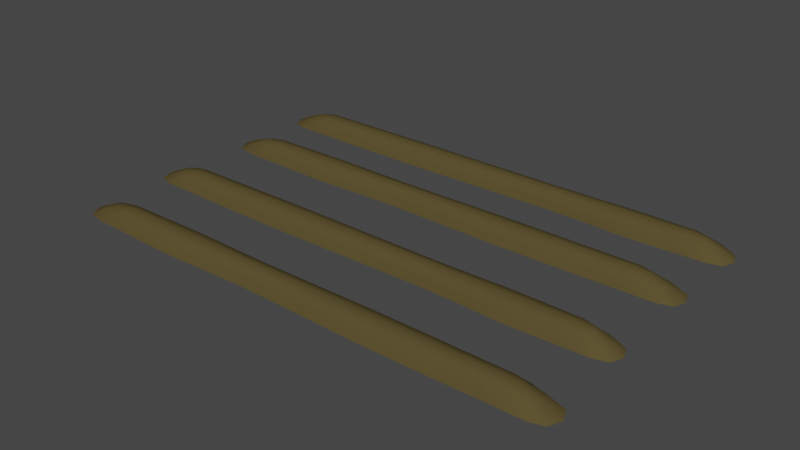 # Source: Farm_FirstAge_Level2.blend  (saved by Blender 3.0.42; exported with 4.5.12 LTS)
import bpy
from mathutils import Matrix  # noqa: F401  (used for matrix-valued properties, if any)

bpy.ops.wm.read_factory_settings(use_empty=True)
scene = bpy.context.scene
scene.name = 'Scene'

# ---- collections
col_collection = bpy.data.collections.new('Collection'); scene.collection.children.link(col_collection)

# ---- materials (node trees are filled in below, after node groups)
mat_dirt = bpy.data.materials.new('Dirt')
mat_dirt.alpha_threshold = 0.0
mat_dirt.use_transparent_shadow = False
mat_dirt.diffuse_color = (0.09462, 0.07399, 0.02894, 1.0)
mat_dirt.roughness = 0.5

# ---- material node trees

# ---- world
world_world = bpy.data.worlds.new('World'); scene.world = world_world
world_world.use_nodes = True; world_world.node_tree.nodes.clear()
_N = world_world.node_tree.nodes; _L = world_world.node_tree.links
n0 = _N.new('ShaderNodeOutputWorld'); n0.name = 'World Output'; n0.location = (300, 300)
n1 = _N.new('ShaderNodeBackground'); n1.name = 'Background'; n1.location = (10, 300)
n1.inputs[0].default_value = (0.05088, 0.05088, 0.05088, 1.0)
_L.new(n1.outputs[0], n0.inputs[0])
n0.is_active_output = True
world_world.color = (0.05088, 0.05088, 0.05088)
world_world.use_sun_shadow = False
world_world.sun_shadow_jitter_overblur = 0.0

# ---- meshes
me_cube_278 = bpy.data.meshes.new('Cube.278')
me_cube_278.from_pydata([(-0.801, -0.3533, 0.02306), (0.7805, -0.3098, 0.02306), (0.8417, -0.3533, 0.02306), (-0.7184, -0.3969, 0.02306), (-0.6684, -0.3533, 0.0512), (-0.4831, -0.3533, 0.0512), (-0.5197, -0.4015, 0.02306), (-0.7184, -0.3098, 0.02306), (0.7805, -0.3969, 0.02306), (0.729, -0.3533, 0.0512), (0.5051, -0.306, 0.02306), (-0.5197, -0.3051, 0.02306), (-0.2706, -0.3989, 0.02306), (-0.2509, -0.3533, 0.0512), (0.07278, -0.3533, 0.0512), (0.07659, -0.398, 0.02306), (-0.2706, -0.3078, 0.02306), (0.5051, -0.4007, 0.02306), (0.4722, -0.3533, 0.0512), (0.07659, -0.3087, 0.02306), (0.8315, -0.03266, 0.02306), (-0.775, -0.07621, 0.02306), (-0.8362, -0.03266, 0.02306), (0.7662, 0.01089, 0.02306), (0.7266, -0.03266, 0.0512), (0.5801, -0.03266, 0.0512), (0.609, 0.01554, 0.02306), (0.7662, -0.07621, 0.02306), (-0.775, 0.01089, 0.02306), (-0.7235, -0.03266, 0.0512), (-0.4996, -0.07998, 0.02306), (0.609, -0.08086, 0.02306), (0.412, 0.01287, 0.02306), (0.3964, -0.03266, 0.0512), (0.01569, -0.03266, 0.0512), (0.01076, 0.01199, 0.02306), (0.412, -0.07819, 0.02306), (-0.4996, 0.01465, 0.02306), (-0.4667, -0.03266, 0.0512), (0.01076, -0.07731, 0.02306), (-0.8277, 0.3147, 0.02306), (0.7538, 0.3583, 0.02306), (0.815, 0.3147, 0.02306), (-0.7451, 0.2712, 0.02306), (-0.6951, 0.3147, 0.0512), (-0.5098, 0.3147, 0.0512), (-0.5464, 0.2665, 0.02306), (-0.7451, 0.3583, 0.02306), (0.7538, 0.2712, 0.02306), (0.7023, 0.3147, 0.0512), (0.4783, 0.3621, 0.02306), (-0.5464, 0.3629, 0.02306), (-0.2973, 0.2692, 0.02306), (-0.2776, 0.3147, 0.0512), (0.04606, 0.3147, 0.0512), (0.04987, 0.2701, 0.02306), (-0.2973, 0.3603, 0.02306), (0.4783, 0.2674, 0.02306), (0.4455, 0.3147, 0.0512), (0.04987, 0.3594, 0.02306), (0.8315, 0.6117, 0.02306), (-0.775, 0.5681, 0.02306), (-0.8362, 0.6117, 0.02306), (0.7662, 0.6552, 0.02306), (0.7266, 0.6117, 0.0512), (0.5801, 0.6117, 0.0512), (0.609, 0.6599, 0.02306), (0.7662, 0.5681, 0.02306), (-0.775, 0.6552, 0.02306), (-0.7235, 0.6117, 0.0512), (-0.4996, 0.5643, 0.02306), (0.609, 0.5635, 0.02306), (0.412, 0.6572, 0.02306), (0.3964, 0.6117, 0.0512), (0.01569, 0.6117, 0.0512), (0.01076, 0.6563, 0.02306), (0.412, 0.5661, 0.02306), (-0.4996, 0.659, 0.02306), (-0.4667, 0.6117, 0.0512), (0.01076, 0.567, 0.02306), (-0.8566, -0.3533, -0.00508), (-0.7804, -0.386, 0.02306), (-0.74, -0.3533, 0.04416), (-0.7804, -0.3207, 0.02306), (-0.7685, -0.2976, -0.00508), (0.7419, -0.3268, 0.04416), (0.8264, -0.3207, 0.02306), (0.8973, -0.3533, -0.00508), (0.7857, -0.3533, 0.04416), (0.8264, -0.386, 0.02306), (0.832, -0.4091, -0.00508), (-0.6809, -0.3799, 0.04416), (-0.5563, -0.2916, -0.00508), (-0.6809, -0.3268, 0.04416), (-0.7685, -0.4091, -0.00508), (-0.4923, -0.3827, 0.04416), (-0.5835, -0.3533, 0.0512), (-0.6274, -0.3981, 0.02306), (-0.6274, -0.3086, 0.02306), (0.4804, -0.3245, 0.04416), (0.5379, -0.4139, -0.00508), (0.832, -0.2976, -0.00508), (0.7419, -0.3799, 0.04416), (0.681, -0.3978, 0.02306), (0.6363, -0.3533, 0.0512), (0.681, -0.3089, 0.02306), (-0.2903, -0.295, -0.00508), (-0.2558, -0.3811, 0.04416), (-0.4923, -0.324, 0.04416), (-0.5563, -0.4151, -0.00508), (-0.3994, -0.3035, 0.02306), (-0.3994, -0.4032, 0.02306), (-0.3709, -0.3533, 0.0512), (-0.2558, -0.3256, 0.04416), (-0.2903, -0.4117, -0.00508), (0.0804, -0.2962, -0.00508), (0.07373, -0.3806, 0.04416), (-0.108, -0.3533, 0.0512), (-0.1173, -0.395, 0.02306), (-0.1173, -0.3117, 0.02306), (0.07373, -0.3261, 0.04416), (0.0804, -0.4105, -0.00508), (0.5379, -0.2927, -0.00508), (0.4804, -0.3822, 0.04416), (0.2908, -0.4019, 0.02306), (0.2725, -0.3533, 0.0512), (0.2908, -0.3048, 0.02306), (0.8755, -0.03266, -0.00508), (0.8152, -9.576e-07, 0.02306), (0.7833, -0.03266, 0.04416), (0.8152, -0.06532, 0.02306), (0.8057, -0.08843, -0.00508), (-0.7364, -0.05921, 0.04416), (-0.8209, -0.06532, 0.02306), (-0.8918, -0.03266, -0.00508), (-0.7802, -0.03266, 0.04416), (-0.8209, -1.491e-06, 0.02306), (-0.8265, 0.02311, -0.00508), (0.7365, -0.006111, 0.04416), (0.6379, -0.09439, -0.00508), (0.7365, -0.05921, 0.04416), (0.8057, 0.02311, -0.00508), (0.5873, -0.003275, 0.04416), (0.6595, -0.03266, 0.0512), (0.6942, 0.01205, 0.02306), (0.6942, -0.07737, 0.02306), (-0.4749, -0.06151, 0.04416), (-0.5324, 0.02793, -0.00508), (-0.8265, -0.08843, -0.00508), (-0.7364, -0.006112, 0.04416), (-0.6755, 0.01183, 0.02306), (-0.6308, -0.03266, 0.0512), (-0.6755, -0.07715, 0.02306), (0.4276, -0.09097, -0.00508), (0.4003, -0.004901, 0.04416), (0.5873, -0.06205, 0.04416), (0.6379, 0.02906, -0.00508), (0.5139, -0.08252, 0.02306), (0.5139, 0.0172, 0.02306), (0.4914, -0.03266, 0.0512), (0.4003, -0.06042, 0.04416), (0.4276, 0.02565, -0.00508), (0.005833, -0.08984, -0.00508), (0.01446, -0.00544, 0.04416), (0.2522, -0.03266, 0.0512), (0.2591, 0.008991, 0.02306), (0.2591, -0.07431, 0.02306), (0.01446, -0.05988, 0.04416), (0.005833, 0.02452, -0.00508), (-0.5324, -0.09325, -0.00508), (-0.4749, -0.003814, 0.04416), (-0.2649, 0.01587, 0.02306), (-0.2463, -0.03266, 0.0512), (-0.2649, -0.08119, 0.02306), (-0.8834, 0.3147, -0.00508), (-0.8071, 0.2821, 0.02306), (-0.7667, 0.3147, 0.04416), (-0.8071, 0.3474, 0.02306), (-0.7952, 0.3705, -0.00508), (0.7151, 0.3413, 0.04416), (0.7997, 0.3474, 0.02306), (0.8706, 0.3147, -0.00508), (0.759, 0.3147, 0.04416), (0.7997, 0.2821, 0.02306), (0.8053, 0.259, -0.00508), (-0.7076, 0.2882, 0.04416), (-0.583, 0.3765, -0.00508), (-0.7076, 0.3413, 0.04416), (-0.7952, 0.259, -0.00508), (-0.519, 0.2854, 0.04416), (-0.6103, 0.3147, 0.0512), (-0.6542, 0.27, 0.02306), (-0.6542, 0.3595, 0.02306), (0.4537, 0.3436, 0.04416), (0.5112, 0.2541, -0.00508), (0.8053, 0.3705, -0.00508), (0.7151, 0.2882, 0.04416), (0.6543, 0.2703, 0.02306), (0.6096, 0.3147, 0.0512), (0.6543, 0.3592, 0.02306), (-0.3171, 0.3731, -0.00508), (-0.2826, 0.287, 0.04416), (-0.519, 0.3441, 0.04416), (-0.583, 0.253, -0.00508), (-0.4261, 0.3646, 0.02306), (-0.4261, 0.2649, 0.02306), (-0.3977, 0.3147, 0.0512), (-0.2826, 0.3425, 0.04416), (-0.3171, 0.2564, -0.00508), (0.05368, 0.3719, -0.00508), (0.04701, 0.2875, 0.04416), (-0.1347, 0.3147, 0.0512), (-0.1441, 0.2731, 0.02306), (-0.1441, 0.3564, 0.02306), (0.04701, 0.342, 0.04416), (0.05368, 0.2576, -0.00508), (0.5112, 0.3753, -0.00508), (0.4537, 0.2859, 0.04416), (0.2641, 0.2662, 0.02306), (0.2458, 0.3147, 0.0512), (0.2641, 0.3633, 0.02306), (0.8755, 0.6117, -0.00508), (0.8152, 0.6443, 0.02306), (0.7833, 0.6117, 0.04416), (0.8152, 0.579, 0.02306), (0.8057, 0.5559, -0.00508), (-0.7364, 0.5851, 0.04416), (-0.8209, 0.579, 0.02306), (-0.8918, 0.6117, -0.00508), (-0.7802, 0.6117, 0.04416), (-0.8209, 0.6443, 0.02306), (-0.8265, 0.6674, -0.00508), (0.7365, 0.6382, 0.04416), (0.6379, 0.5499, -0.00508), (0.7365, 0.5851, 0.04416), (0.8057, 0.6674, -0.00508), (0.5873, 0.6411, 0.04416), (0.6595, 0.6117, 0.0512), (0.6942, 0.6564, 0.02306), (0.6942, 0.567, 0.02306), (-0.4749, 0.5828, 0.04416), (-0.5324, 0.6723, -0.00508), (-0.8265, 0.5559, -0.00508), (-0.7364, 0.6382, 0.04416), (-0.6755, 0.6562, 0.02306), (-0.6308, 0.6117, 0.0512), (-0.6755, 0.5672, 0.02306), (0.4276, 0.5534, -0.00508), (0.4003, 0.6394, 0.04416), (0.5873, 0.5823, 0.04416), (0.6379, 0.6734, -0.00508), (0.5139, 0.5618, 0.02306), (0.5139, 0.6615, 0.02306), (0.4914, 0.6117, 0.0512), (0.4003, 0.5839, 0.04416), (0.4276, 0.67, -0.00508), (0.005832, 0.5545, -0.00508), (0.01446, 0.6389, 0.04416), (0.2522, 0.6117, 0.0512), (0.2591, 0.6533, 0.02306), (0.2591, 0.57, 0.02306), (0.01446, 0.5844, 0.04416), (0.005832, 0.6688, -0.00508), (-0.5324, 0.5511, -0.00508), (-0.4749, 0.6405, 0.04416), (-0.2649, 0.6602, 0.02306), (-0.2463, 0.6117, 0.0512), (-0.2649, 0.5631, 0.02306), (-0.8346, -0.3952, -0.00508), (-0.7352, -0.3748, 0.03869), (-0.8346, -0.3115, -0.00508), (-0.7352, -0.3319, 0.03869), (0.881, -0.3952, -0.00508), (0.785, -0.3748, 0.03869), (0.881, -0.3115, -0.00508), (0.785, -0.3319, 0.03869), (-0.6713, -0.2961, -0.00508), (-0.5945, -0.3261, 0.04416), (-0.6713, -0.4106, -0.00508), (-0.5945, -0.3806, 0.04416), (0.6475, -0.3262, 0.04416), (0.7258, -0.4103, -0.00508), (0.7258, -0.2964, -0.00508), (0.6475, -0.3805, 0.04416), (-0.4278, -0.2895, -0.00508), (-0.3781, -0.3837, 0.04416), (-0.3781, -0.3229, 0.04416), (-0.4278, -0.4172, -0.00508), (-0.1103, -0.3279, 0.04416), (-0.1267, -0.4067, -0.00508), (-0.1267, -0.3, -0.00508), (-0.1103, -0.3787, 0.04416), (0.2771, -0.3238, 0.04416), (0.3091, -0.4155, -0.00508), (0.3091, -0.2912, -0.00508), (0.2771, -0.3829, 0.04416), (0.8581, 0.009164, -0.00508), (0.7795, -0.01118, 0.03869), (0.8581, -0.07449, -0.00508), (0.7795, -0.05414, 0.03869), (-0.8755, 0.009164, -0.00508), (-0.7795, -0.01118, 0.03869), (-0.8755, -0.07449, -0.00508), (-0.7795, -0.05414, 0.03869), (0.7289, -0.08992, -0.00508), (0.6682, -0.05992, 0.04416), (0.7289, 0.0246, -0.00508), (0.6682, -0.005402, 0.04416), (-0.642, -0.05979, 0.04416), (-0.7203, 0.02431, -0.00508), (-0.7203, -0.08964, -0.00508), (-0.642, -0.005537, 0.04416), (0.5363, -0.09651, -0.00508), (0.497, -0.002264, 0.04416), (0.497, -0.06306, 0.04416), (0.5363, 0.03119, -0.00508), (0.2539, -0.05806, 0.04416), (0.266, 0.02068, -0.00508), (0.266, -0.086, -0.00508), (0.2539, -0.007266, 0.04416), (-0.2509, -0.06225, 0.04416), (-0.2835, 0.02949, -0.00508), (-0.2835, -0.09481, -0.00508), (-0.2509, -0.003072, 0.04416), (-0.8613, 0.2729, -0.00508), (-0.762, 0.2933, 0.03869), (-0.8613, 0.3566, -0.00508), (-0.762, 0.3362, 0.03869), (0.8543, 0.2729, -0.00508), (0.7582, 0.2933, 0.03869), (0.8543, 0.3566, -0.00508), (0.7582, 0.3362, 0.03869), (-0.698, 0.372, -0.00508), (-0.6212, 0.342, 0.04416), (-0.698, 0.2575, -0.00508), (-0.6212, 0.2875, 0.04416), (0.6207, 0.3419, 0.04416), (0.6991, 0.2578, -0.00508), (0.6991, 0.3717, -0.00508), (0.6207, 0.2876, 0.04416), (-0.4545, 0.3786, -0.00508), (-0.4048, 0.2843, 0.04416), (-0.4048, 0.3451, 0.04416), (-0.4545, 0.2509, -0.00508), (-0.1371, 0.3401, 0.04416), (-0.1534, 0.2614, -0.00508), (-0.1534, 0.3681, -0.00508), (-0.1371, 0.2893, 0.04416), (0.2504, 0.3443, 0.04416), (0.2824, 0.2526, -0.00508), (0.2824, 0.3769, -0.00508), (0.2504, 0.2852, 0.04416), (0.8581, 0.6535, -0.00508), (0.7795, 0.6331, 0.03869), (0.8581, 0.5698, -0.00508), (0.7795, 0.5902, 0.03869), (-0.8755, 0.6535, -0.00508), (-0.7795, 0.6331, 0.03869), (-0.8755, 0.5698, -0.00508), (-0.7795, 0.5902, 0.03869), (0.7289, 0.5544, -0.00508), (0.6682, 0.5844, 0.04416), (0.7289, 0.6689, -0.00508), (0.6682, 0.6389, 0.04416), (-0.642, 0.5845, 0.04416), (-0.7203, 0.6686, -0.00508), (-0.7203, 0.5547, -0.00508), (-0.642, 0.6388, 0.04416), (0.5363, 0.5478, -0.00508), (0.497, 0.6421, 0.04416), (0.497, 0.5813, 0.04416), (0.5363, 0.6755, -0.00508), (0.2539, 0.5863, 0.04416), (0.266, 0.665, -0.00508), (0.266, 0.5583, -0.00508), (0.2539, 0.6371, 0.04416), (-0.2509, 0.5821, 0.04416), (-0.2835, 0.6738, -0.00508), (-0.2835, 0.5495, -0.00508), (-0.2509, 0.6413, 0.04416)], [], [(0, 80, 268, 81), (0, 81, 269, 82), (0, 82, 271, 83), (0, 83, 270, 80), (1, 101, 282, 105), (1, 105, 280, 85), (1, 85, 275, 86), (1, 86, 274, 101), (2, 87, 274, 86), (2, 86, 275, 88), (2, 88, 273, 89), (2, 89, 272, 87), (3, 94, 278, 97), (3, 97, 279, 91), (3, 91, 269, 81), (3, 81, 268, 94), (4, 96, 277, 93), (4, 93, 271, 82), (4, 82, 269, 91), (4, 91, 279, 96), (5, 112, 286, 108), (5, 108, 277, 96), (5, 96, 279, 95), (5, 95, 285, 112), (6, 109, 287, 111), (6, 111, 285, 95), (6, 95, 279, 97), (6, 97, 278, 109), (7, 84, 270, 83), (7, 83, 271, 93), (7, 93, 277, 98), (7, 98, 276, 84), (8, 90, 272, 89), (8, 89, 273, 102), (8, 102, 283, 103), (8, 103, 281, 90), (9, 88, 275, 85), (9, 85, 280, 104), (9, 104, 283, 102), (9, 102, 273, 88), (10, 122, 294, 126), (10, 126, 292, 99), (10, 99, 280, 105), (10, 105, 282, 122), (11, 92, 276, 98), (11, 98, 277, 108), (11, 108, 286, 110), (11, 110, 284, 92), (12, 114, 289, 118), (12, 118, 291, 107), (12, 107, 285, 111), (12, 111, 287, 114), (13, 117, 288, 113), (13, 113, 286, 112), (13, 112, 285, 107), (13, 107, 291, 117), (14, 125, 292, 120), (14, 120, 288, 117), (14, 117, 291, 116), (14, 116, 295, 125), (15, 121, 293, 124), (15, 124, 295, 116), (15, 116, 291, 118), (15, 118, 289, 121), (16, 106, 284, 110), (16, 110, 286, 113), (16, 113, 288, 119), (16, 119, 290, 106), (17, 100, 281, 103), (17, 103, 283, 123), (17, 123, 295, 124), (17, 124, 293, 100), (18, 104, 280, 99), (18, 99, 292, 125), (18, 125, 295, 123), (18, 123, 283, 104), (19, 115, 290, 119), (19, 119, 288, 120), (19, 120, 292, 126), (19, 126, 294, 115), (20, 127, 296, 128), (20, 128, 297, 129), (20, 129, 299, 130), (20, 130, 298, 127), (21, 148, 310, 152), (21, 152, 308, 132), (21, 132, 303, 133), (21, 133, 302, 148), (22, 134, 302, 133), (22, 133, 303, 135), (22, 135, 301, 136), (22, 136, 300, 134), (23, 141, 306, 144), (23, 144, 307, 138), (23, 138, 297, 128), (23, 128, 296, 141), (24, 143, 305, 140), (24, 140, 299, 129), (24, 129, 297, 138), (24, 138, 307, 143), (25, 159, 314, 155), (25, 155, 305, 143), (25, 143, 307, 142), (25, 142, 313, 159), (26, 156, 315, 158), (26, 158, 313, 142), (26, 142, 307, 144), (26, 144, 306, 156), (27, 131, 298, 130), (27, 130, 299, 140), (27, 140, 305, 145), (27, 145, 304, 131), (28, 137, 300, 136), (28, 136, 301, 149), (28, 149, 311, 150), (28, 150, 309, 137), (29, 135, 303, 132), (29, 132, 308, 151), (29, 151, 311, 149), (29, 149, 301, 135), (30, 169, 322, 173), (30, 173, 320, 146), (30, 146, 308, 152), (30, 152, 310, 169), (31, 139, 304, 145), (31, 145, 305, 155), (31, 155, 314, 157), (31, 157, 312, 139), (32, 161, 317, 165), (32, 165, 319, 154), (32, 154, 313, 158), (32, 158, 315, 161), (33, 164, 316, 160), (33, 160, 314, 159), (33, 159, 313, 154), (33, 154, 319, 164), (34, 172, 320, 167), (34, 167, 316, 164), (34, 164, 319, 163), (34, 163, 323, 172), (35, 168, 321, 171), (35, 171, 323, 163), (35, 163, 319, 165), (35, 165, 317, 168), (36, 153, 312, 157), (36, 157, 314, 160), (36, 160, 316, 166), (36, 166, 318, 153), (37, 147, 309, 150), (37, 150, 311, 170), (37, 170, 323, 171), (37, 171, 321, 147), (38, 151, 308, 146), (38, 146, 320, 172), (38, 172, 323, 170), (38, 170, 311, 151), (39, 162, 318, 166), (39, 166, 316, 167), (39, 167, 320, 173), (39, 173, 322, 162), (40, 174, 324, 175), (40, 175, 325, 176), (40, 176, 327, 177), (40, 177, 326, 174), (41, 195, 338, 199), (41, 199, 336, 179), (41, 179, 331, 180), (41, 180, 330, 195), (42, 181, 330, 180), (42, 180, 331, 182), (42, 182, 329, 183), (42, 183, 328, 181), (43, 188, 334, 191), (43, 191, 335, 185), (43, 185, 325, 175), (43, 175, 324, 188), (44, 190, 333, 187), (44, 187, 327, 176), (44, 176, 325, 185), (44, 185, 335, 190), (45, 206, 342, 202), (45, 202, 333, 190), (45, 190, 335, 189), (45, 189, 341, 206), (46, 203, 343, 205), (46, 205, 341, 189), (46, 189, 335, 191), (46, 191, 334, 203), (47, 178, 326, 177), (47, 177, 327, 187), (47, 187, 333, 192), (47, 192, 332, 178), (48, 184, 328, 183), (48, 183, 329, 196), (48, 196, 339, 197), (48, 197, 337, 184), (49, 182, 331, 179), (49, 179, 336, 198), (49, 198, 339, 196), (49, 196, 329, 182), (50, 216, 350, 220), (50, 220, 348, 193), (50, 193, 336, 199), (50, 199, 338, 216), (51, 186, 332, 192), (51, 192, 333, 202), (51, 202, 342, 204), (51, 204, 340, 186), (52, 208, 345, 212), (52, 212, 347, 201), (52, 201, 341, 205), (52, 205, 343, 208), (53, 211, 344, 207), (53, 207, 342, 206), (53, 206, 341, 201), (53, 201, 347, 211), (54, 219, 348, 214), (54, 214, 344, 211), (54, 211, 347, 210), (54, 210, 351, 219), (55, 215, 349, 218), (55, 218, 351, 210), (55, 210, 347, 212), (55, 212, 345, 215), (56, 200, 340, 204), (56, 204, 342, 207), (56, 207, 344, 213), (56, 213, 346, 200), (57, 194, 337, 197), (57, 197, 339, 217), (57, 217, 351, 218), (57, 218, 349, 194), (58, 198, 336, 193), (58, 193, 348, 219), (58, 219, 351, 217), (58, 217, 339, 198), (59, 209, 346, 213), (59, 213, 344, 214), (59, 214, 348, 220), (59, 220, 350, 209), (60, 221, 352, 222), (60, 222, 353, 223), (60, 223, 355, 224), (60, 224, 354, 221), (61, 242, 366, 246), (61, 246, 364, 226), (61, 226, 359, 227), (61, 227, 358, 242), (62, 228, 358, 227), (62, 227, 359, 229), (62, 229, 357, 230), (62, 230, 356, 228), (63, 235, 362, 238), (63, 238, 363, 232), (63, 232, 353, 222), (63, 222, 352, 235), (64, 237, 361, 234), (64, 234, 355, 223), (64, 223, 353, 232), (64, 232, 363, 237), (65, 253, 370, 249), (65, 249, 361, 237), (65, 237, 363, 236), (65, 236, 369, 253), (66, 250, 371, 252), (66, 252, 369, 236), (66, 236, 363, 238), (66, 238, 362, 250), (67, 225, 354, 224), (67, 224, 355, 234), (67, 234, 361, 239), (67, 239, 360, 225), (68, 231, 356, 230), (68, 230, 357, 243), (68, 243, 367, 244), (68, 244, 365, 231), (69, 229, 359, 226), (69, 226, 364, 245), (69, 245, 367, 243), (69, 243, 357, 229), (70, 263, 378, 267), (70, 267, 376, 240), (70, 240, 364, 246), (70, 246, 366, 263), (71, 233, 360, 239), (71, 239, 361, 249), (71, 249, 370, 251), (71, 251, 368, 233), (72, 255, 373, 259), (72, 259, 375, 248), (72, 248, 369, 252), (72, 252, 371, 255), (73, 258, 372, 254), (73, 254, 370, 253), (73, 253, 369, 248), (73, 248, 375, 258), (74, 266, 376, 261), (74, 261, 372, 258), (74, 258, 375, 257), (74, 257, 379, 266), (75, 262, 377, 265), (75, 265, 379, 257), (75, 257, 375, 259), (75, 259, 373, 262), (76, 247, 368, 251), (76, 251, 370, 254), (76, 254, 372, 260), (76, 260, 374, 247), (77, 241, 365, 244), (77, 244, 367, 264), (77, 264, 379, 265), (77, 265, 377, 241), (78, 245, 364, 240), (78, 240, 376, 266), (78, 266, 379, 264), (78, 264, 367, 245), (79, 256, 374, 260), (79, 260, 372, 261), (79, 261, 376, 267), (79, 267, 378, 256)])
me_cube_278.polygons.foreach_set('use_smooth', [True] * 320)
me_cube_278.materials.append(mat_dirt)
me_cube_278.use_remesh_preserve_volume = False
me_cube_278.use_remesh_preserve_attributes = False
me_cube_278.use_mirror_vertex_groups = False
me_cube_278.update()

# ---- objects
ob_farm_firstage_level2 = bpy.data.objects.new('Farm_FirstAge_Level2', me_cube_278)

# ---- transforms, parenting, visibility, modifiers, constraints
ob_farm_firstage_level2.location = (0.0, 0.0, 0.0)
ob_farm_firstage_level2.lineart.crease_threshold = 0.0

# ---- collection membership
col_collection.objects.link(ob_farm_firstage_level2)

# ---- scene / render settings (as saved in the file)
scene.frame_start = 1; scene.frame_end = 250; scene.frame_set(1)
scene.render.engine = 'BLENDER_EEVEE_NEXT'
scene.cycles.sampling_pattern = 'TABULATED_SOBOL'
scene.cycles.use_light_tree = False
scene.view_settings.view_transform = 'Filmic'
bpy.context.view_layer.update()

# ---- added for rendering (the .blend has no active camera and no usable light): camera, sun
cam_auto = bpy.data.cameras.new('AutoCamera')
cam_auto.lens = 50.0
cam_auto.sensor_width = 36.0
cam_auto.clip_end = 1000.0
ob_auto_camera = bpy.data.objects.new('AutoCamera', cam_auto)
scene.collection.objects.link(ob_auto_camera)
ob_auto_camera.location = (1.94314, -2.19931, 1.57537)
ob_auto_camera.rotation_euler = (1.09748, -7.21219e-08, 0.694738)
scene.camera = ob_auto_camera
light_auto_sun = bpy.data.lights.new('AutoSun', 'SUN')
light_auto_sun.energy = 3.0
light_auto_sun.angle = 0.0523599
ob_auto_sun = bpy.data.objects.new('AutoSun', light_auto_sun)
scene.collection.objects.link(ob_auto_sun)
ob_auto_sun.rotation_euler = (0.872665, 0.174533, 0.523599)
bpy.context.view_layer.update()
